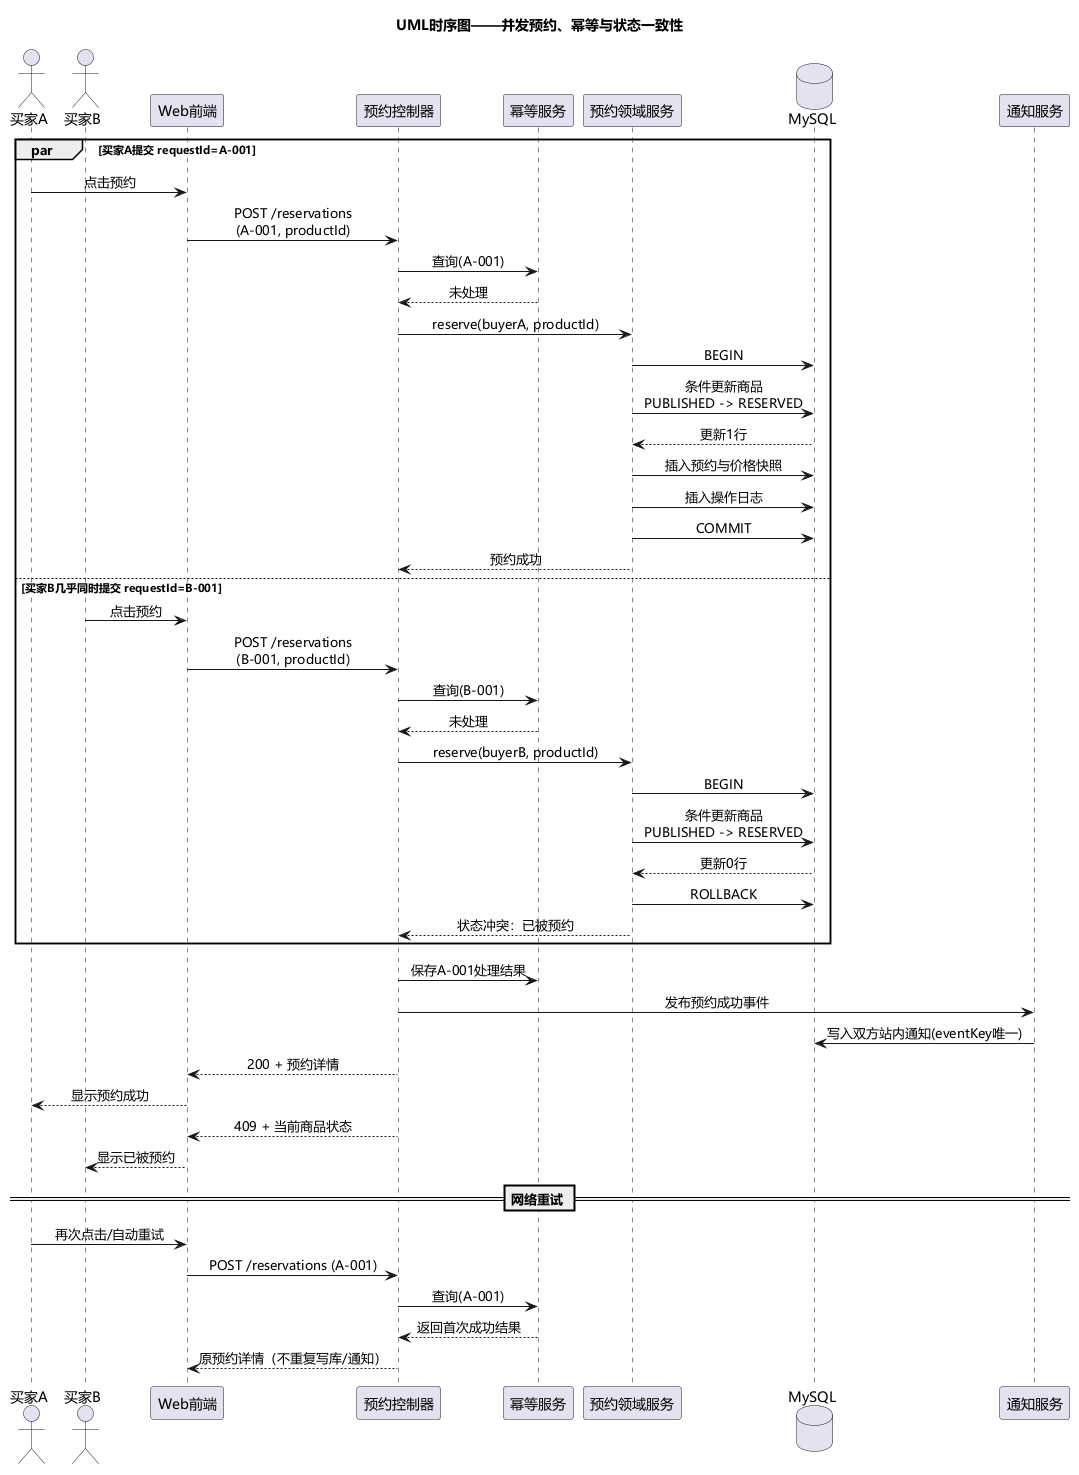

The diagram above was rendered by PlantUML. Its source (embedded in the PNG):
@startuml
skinparam defaultFontName Microsoft YaHei
skinparam shadowing false
skinparam sequenceMessageAlign center
title UML时序图——并发预约、幂等与状态一致性

actor "买家A" as A
actor "买家B" as B
participant "Web前端" as Web
participant "预约控制器" as Controller
participant "幂等服务" as Idempotency
participant "预约领域服务" as Trade
database "MySQL" as DB
participant "通知服务" as Notify

par 买家A提交 requestId=A-001
  A -> Web : 点击预约
  Web -> Controller : POST /reservations\n(A-001, productId)
  Controller -> Idempotency : 查询(A-001)
  Idempotency --> Controller : 未处理
  Controller -> Trade : reserve(buyerA, productId)
  Trade -> DB : BEGIN
  Trade -> DB : 条件更新商品\nPUBLISHED -> RESERVED
  DB --> Trade : 更新1行
  Trade -> DB : 插入预约与价格快照
  Trade -> DB : 插入操作日志
  Trade -> DB : COMMIT
  Trade --> Controller : 预约成功
else 买家B几乎同时提交 requestId=B-001
  B -> Web : 点击预约
  Web -> Controller : POST /reservations\n(B-001, productId)
  Controller -> Idempotency : 查询(B-001)
  Idempotency --> Controller : 未处理
  Controller -> Trade : reserve(buyerB, productId)
  Trade -> DB : BEGIN
  Trade -> DB : 条件更新商品\nPUBLISHED -> RESERVED
  DB --> Trade : 更新0行
  Trade -> DB : ROLLBACK
  Trade --> Controller : 状态冲突：已被预约
end

Controller -> Idempotency : 保存A-001处理结果
Controller -> Notify : 发布预约成功事件
Notify -> DB : 写入双方站内通知(eventKey唯一)
Controller --> Web : 200 + 预约详情
Web --> A : 显示预约成功
Controller --> Web : 409 + 当前商品状态
Web --> B : 显示已被预约

== 网络重试 ==
A -> Web : 再次点击/自动重试
Web -> Controller : POST /reservations (A-001)
Controller -> Idempotency : 查询(A-001)
Idempotency --> Controller : 返回首次成功结果
Controller --> Web : 原预约详情（不重复写库/通知）
@enduml